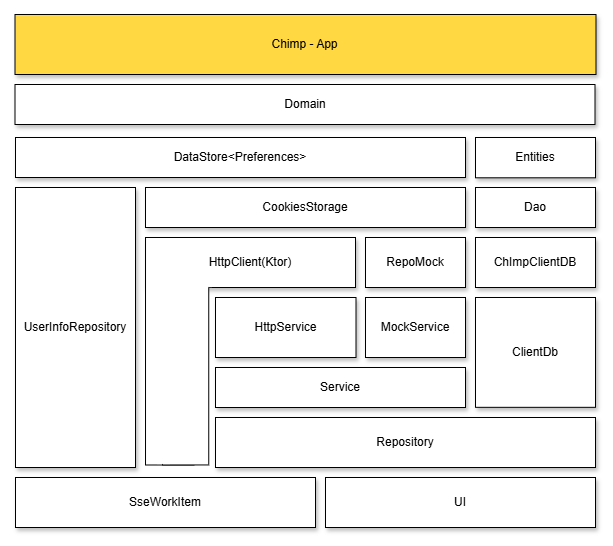

The diagram above was exported from draw.io. Its source (the exported page's mxGraphModel, read from the mxfile embedded in the PNG):
<mxGraphModel dx="2602" dy="1416" grid="1" gridSize="10" guides="1" tooltips="1" connect="1" arrows="1" fold="1" page="1" pageScale="1" pageWidth="1169" pageHeight="827" math="0" shadow="0">
  <root>
    <mxCell id="0" />
    <mxCell id="1" parent="0" />
    <mxCell id="GZY6TnuA7Ic4myipKHMd-7" value="Chimp - App" style="rounded=0;whiteSpace=wrap;html=1;shadow=1;fillColor=#FFD842;" parent="1" vertex="1">
      <mxGeometry x="-10.5" y="-243" width="581" height="60" as="geometry" />
    </mxCell>
    <mxCell id="GZY6TnuA7Ic4myipKHMd-8" value="UserInfoRepository" style="rounded=0;whiteSpace=wrap;html=1;shadow=1;" parent="1" vertex="1">
      <mxGeometry x="-10" y="-70" width="120" height="280" as="geometry" />
    </mxCell>
    <mxCell id="GZY6TnuA7Ic4myipKHMd-6" value="HttpClient(Ktor)" style="rounded=0;whiteSpace=wrap;html=1;shadow=1;" parent="1" vertex="1">
      <mxGeometry x="120" y="-20" width="210" height="50" as="geometry" />
    </mxCell>
    <mxCell id="GZY6TnuA7Ic4myipKHMd-10" value="CookiesStorage" style="rounded=0;whiteSpace=wrap;html=1;shadow=1;" parent="1" vertex="1">
      <mxGeometry x="120" y="-70" width="320" height="40" as="geometry" />
    </mxCell>
    <mxCell id="GZY6TnuA7Ic4myipKHMd-12" value="DataStore&amp;lt;Preferences&amp;gt;" style="rounded=0;whiteSpace=wrap;html=1;shadow=1;" parent="1" vertex="1">
      <mxGeometry x="-10" y="-120" width="450" height="40" as="geometry" />
    </mxCell>
    <mxCell id="GZY6TnuA7Ic4myipKHMd-26" value="UI" style="rounded=0;whiteSpace=wrap;html=1;shadow=1;" parent="1" vertex="1">
      <mxGeometry x="300" y="220" width="270" height="50" as="geometry" />
    </mxCell>
    <mxCell id="GZY6TnuA7Ic4myipKHMd-2" value="Service" style="rounded=0;whiteSpace=wrap;html=1;shadow=1;" parent="1" vertex="1">
      <mxGeometry x="190" y="110" width="250" height="40" as="geometry" />
    </mxCell>
    <mxCell id="GZY6TnuA7Ic4myipKHMd-3" value="HttpService" style="rounded=0;whiteSpace=wrap;html=1;shadow=1;" parent="1" vertex="1">
      <mxGeometry x="190" y="40" width="140.5" height="60" as="geometry" />
    </mxCell>
    <mxCell id="GZY6TnuA7Ic4myipKHMd-4" value="MockService" style="rounded=0;whiteSpace=wrap;html=1;shadow=1;" parent="1" vertex="1">
      <mxGeometry x="340" y="40" width="100" height="60" as="geometry" />
    </mxCell>
    <mxCell id="GZY6TnuA7Ic4myipKHMd-5" value="RepoMock" style="rounded=0;whiteSpace=wrap;html=1;shadow=1;" parent="1" vertex="1">
      <mxGeometry x="340" y="-20" width="100" height="50" as="geometry" />
    </mxCell>
    <mxCell id="GZY6TnuA7Ic4myipKHMd-11" value="ClientDb" style="rounded=0;whiteSpace=wrap;html=1;shadow=1;" parent="1" vertex="1">
      <mxGeometry x="450" y="40" width="120" height="109.83" as="geometry" />
    </mxCell>
    <mxCell id="GZY6TnuA7Ic4myipKHMd-14" value="Repository" style="rounded=0;whiteSpace=wrap;html=1;shadow=1;" parent="1" vertex="1">
      <mxGeometry x="190" y="160" width="380" height="50" as="geometry" />
    </mxCell>
    <mxCell id="GZY6TnuA7Ic4myipKHMd-16" value="SseWorkItem" style="rounded=0;whiteSpace=wrap;html=1;shadow=1;" parent="1" vertex="1">
      <mxGeometry x="-10" y="220" width="300" height="50" as="geometry" />
    </mxCell>
    <mxCell id="WCNH4sOluGJrbSIkncL5-1" value="" style="rounded=0;whiteSpace=wrap;html=1;shadow=0;rotation=90;" vertex="1" parent="1">
      <mxGeometry x="33.76" y="66.25" width="227.5" height="55" as="geometry" />
    </mxCell>
    <mxCell id="WCNH4sOluGJrbSIkncL5-2" value="" style="rounded=0;whiteSpace=wrap;html=1;shadow=0;rotation=90;fillColor=light-dark(#FFFFFF,var(--ge-dark-color, #121212));strokeColor=light-dark(#FFFFFF,#FFFFFF);" vertex="1" parent="1">
      <mxGeometry x="61.88" y="91.16" width="230.62" height="10.31" as="geometry" />
    </mxCell>
    <mxCell id="WCNH4sOluGJrbSIkncL5-3" value="" style="rounded=0;whiteSpace=wrap;html=1;shadow=0;rotation=90;fillColor=light-dark(#FFFFFF,var(--ge-dark-color, #121212));strokeColor=light-dark(#FFFFFF,#FFFFFF);" vertex="1" parent="1">
      <mxGeometry x="59.379999999999995" y="93.37" width="230.62" height="10.31" as="geometry" />
    </mxCell>
    <mxCell id="WCNH4sOluGJrbSIkncL5-4" value="" style="rounded=0;whiteSpace=wrap;html=1;shadow=0;rotation=90;" vertex="1" parent="1">
      <mxGeometry x="66.41" y="90.6" width="187.47" height="46.21" as="geometry" />
    </mxCell>
    <mxCell id="WCNH4sOluGJrbSIkncL5-5" value="" style="rounded=0;whiteSpace=wrap;html=1;shadow=0;rotation=90;fillColor=light-dark(#FFFFFF,var(--ge-dark-color, #121212));strokeColor=light-dark(#FFFFFF,#FFFFFF);" vertex="1" parent="1">
      <mxGeometry x="41.75" y="104.67999999999999" width="192.5" height="10.31" as="geometry" />
    </mxCell>
    <mxCell id="WCNH4sOluGJrbSIkncL5-6" value="" style="rounded=0;whiteSpace=wrap;html=1;shadow=0;rotation=90;fillColor=light-dark(#FFFFFF,var(--ge-dark-color, #121212));strokeColor=light-dark(#FFFFFF,#FFFFFF);" vertex="1" parent="1">
      <mxGeometry x="49.38" y="80.29" width="196.25" height="10.31" as="geometry" />
    </mxCell>
    <mxCell id="WCNH4sOluGJrbSIkncL5-7" value="" style="rounded=0;whiteSpace=wrap;html=1;shadow=0;rotation=0;fillColor=light-dark(#FFFFFF,var(--ge-dark-color, #121212));strokeColor=light-dark(#FFFFFF,#FFFFFF);" vertex="1" parent="1">
      <mxGeometry x="137.08" y="18.840000000000003" width="48.13" height="10.31" as="geometry" />
    </mxCell>
    <mxCell id="WCNH4sOluGJrbSIkncL5-10" value="ChImpClientDB" style="rounded=0;whiteSpace=wrap;html=1;shadow=1;" vertex="1" parent="1">
      <mxGeometry x="450" y="-20" width="120" height="50" as="geometry" />
    </mxCell>
    <mxCell id="WCNH4sOluGJrbSIkncL5-11" value="Dao" style="rounded=0;whiteSpace=wrap;html=1;shadow=1;" vertex="1" parent="1">
      <mxGeometry x="450" y="-70" width="120" height="40" as="geometry" />
    </mxCell>
    <mxCell id="WCNH4sOluGJrbSIkncL5-12" value="Entities" style="rounded=0;whiteSpace=wrap;html=1;shadow=1;" vertex="1" parent="1">
      <mxGeometry x="450" y="-119.99999999999999" width="120" height="40.29" as="geometry" />
    </mxCell>
    <mxCell id="WCNH4sOluGJrbSIkncL5-13" value="Domain" style="rounded=0;whiteSpace=wrap;html=1;shadow=1;" vertex="1" parent="1">
      <mxGeometry x="-10.5" y="-173" width="580" height="40" as="geometry" />
    </mxCell>
  </root>
</mxGraphModel>